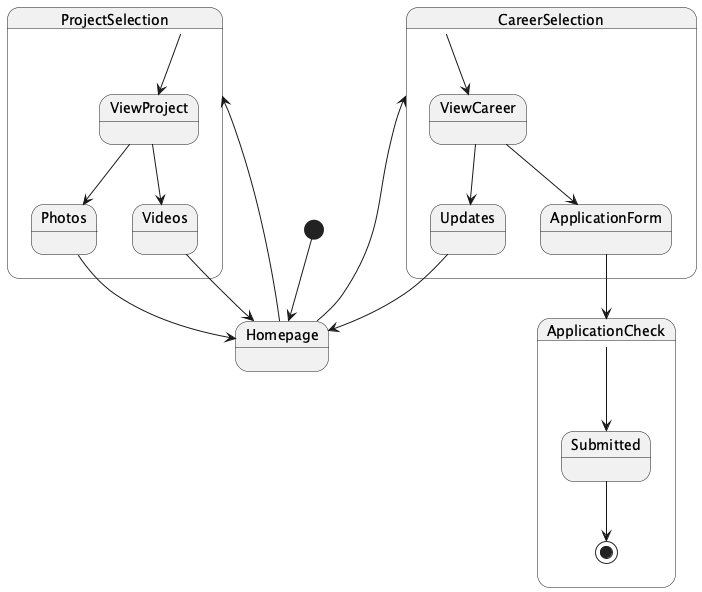

The diagram above was rendered by PlantUML. Its source (embedded in the PNG):
@startuml
[*] --> Homepage
Homepage --> ProjectSelection
Homepage --> CareerSelection

state ProjectSelection {
    ProjectSelection --> ViewProject
    ViewProject --> Photos
    ViewProject --> Videos
}

state CareerSelection {
    CareerSelection --> ViewCareer
    ViewCareer --> Updates
    ViewCareer --> ApplicationForm
}

state ApplicationCheck {
    ApplicationCheck --> Submitted
    Submitted --> [*]
}

Photos --> Homepage
Videos --> Homepage
Updates --> Homepage
ApplicationForm --> ApplicationCheck
@enduml